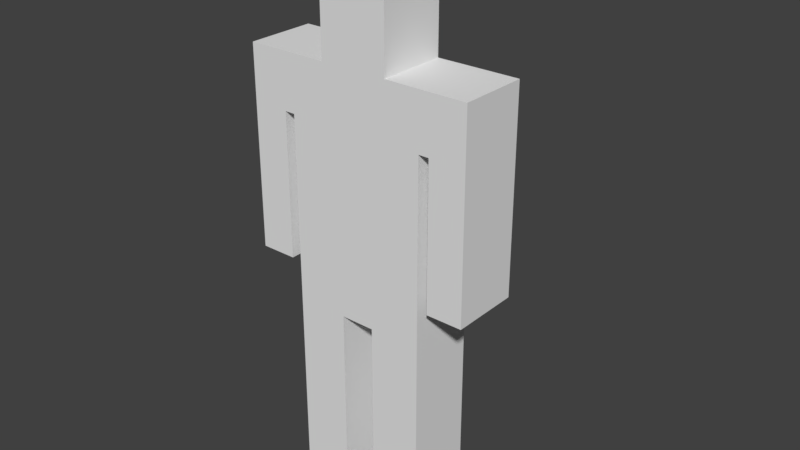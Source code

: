 # Source: char.blend  (saved by Blender 2.77.0; exported with 4.5.12 LTS)
import bpy
from mathutils import Matrix  # noqa: F401  (used for matrix-valued properties, if any)

bpy.ops.wm.read_factory_settings(use_empty=True)
scene = bpy.context.scene
scene.name = 'Scene'

# ---- collections
col_collection_1 = bpy.data.collections.new('Collection 1'); scene.collection.children.link(col_collection_1)

# ---- world
world_world = bpy.data.worlds.new('World'); scene.world = world_world
world_world.color = (0.05088, 0.05088, 0.05088)
world_world.use_sun_shadow = False
world_world.sun_shadow_jitter_overblur = 0.0
world_world.cycles.sampling_method = 'MANUAL'

# ---- meshes
me_cube = bpy.data.meshes.new('Cube')
me_cube.from_pydata([(0.4994, -0.5, 1.0), (0.4994, 0.5, -1.0), (0.4994, -0.5, -1.0), (1.109, 0.5, 1.0), (2.005, -0.5, -1.0), (2.005, -0.5, 1.0), (2.005, 0.5, -1.0), (2.005, 0.5, 1.0), (2.005, 0.5, -7.017), (0.4994, 0.5, -7.017), (0.4994, -0.5, -7.017), (2.005, -0.5, -7.017), (0.9861, 0.5, 5.967), (2.005, 0.5, 5.967), (2.005, -0.5, 5.967), (0.9861, -0.5, 5.967), (0.9861, 0.5, 9.418), (0.9861, -0.5, 9.418), (1.077, 0.9137, 4.782), (2.005, 0.5, 4.364), (2.005, -0.5, 4.364), (0.829, -0.5, 4.364), (3.361, 0.5, 5.967), (3.361, -0.5, 5.967), (3.361, 0.5, 4.364), (3.361, -0.5, 4.364), (2.306, -0.5, 4.364), (2.306, -0.5, 5.967), (2.306, 0.5, 4.364), (2.306, 0.5, 5.967), (3.361, 0.5, 0.1486), (3.361, -0.5, 0.1486), (2.306, -0.5, 0.1486), (2.306, 0.5, 0.1486), (1.109, 1.246, 1.0), (1.077, 1.246, 4.364), (-0.4994, -0.5, 1.0), (-0.4994, 0.5, -1.0), (-0.4994, -0.5, -1.0), (-1.109, 0.5, 1.0), (-2.005, -0.5, -1.0), (-2.005, -0.5, 1.0), (-2.005, 0.5, -1.0), (-2.005, 0.5, 1.0), (0.0, 0.5, 1.0), (0.0, 0.5, -1.0), (0.0, -0.5, 1.0), (0.0, -0.5, -1.0), (-2.005, 0.5, -7.017), (-0.4994, 0.5, -7.017), (-0.4994, -0.5, -7.017), (-2.005, -0.5, -7.017), (-0.9861, 0.5, 5.967), (-2.005, 0.5, 5.967), (-2.005, -0.5, 5.967), (-0.9861, -0.5, 5.967), (0.0, 0.5, 5.967), (0.0, -0.5, 5.967), (0.0, 0.5, 9.418), (-0.9861, 0.5, 9.418), (-0.9861, -0.5, 9.418), (0.0, -0.5, 9.418), (-1.077, 0.9137, 4.782), (-2.005, 0.5, 4.364), (-2.005, -0.5, 4.364), (0.0, -0.5, 4.364), (0.0, 0.9137, 4.782), (-0.829, -0.5, 4.364), (-3.361, 0.5, 5.967), (-3.361, -0.5, 5.967), (-3.361, 0.5, 4.364), (-3.361, -0.5, 4.364), (-2.306, -0.5, 4.364), (-2.306, -0.5, 5.967), (-2.306, 0.5, 4.364), (-2.306, 0.5, 5.967), (-3.361, 0.5, 0.1486), (-3.361, -0.5, 0.1486), (-2.306, -0.5, 0.1486), (-2.306, 0.5, 0.1486), (0.0, 1.246, 1.0), (-1.109, 1.246, 1.0), (0.0, 1.246, 4.364), (-1.077, 1.246, 4.364)], [], [(44, 3, 1, 45), (3, 7, 6, 1), (7, 5, 4, 6), (10, 9, 8, 11), (1, 6, 8, 9), (27, 26, 25, 23), (19, 18, 12, 13), (47, 45, 1, 2), (0, 46, 47, 2), (5, 0, 2, 4), (4, 2, 10, 11), (6, 4, 11, 8), (2, 1, 9, 10), (14, 13, 12, 15), (15, 12, 16, 17), (65, 21, 15, 57), (18, 66, 56, 12), (21, 20, 14, 15), (17, 16, 58, 61), (12, 56, 58, 16), (57, 15, 17, 61), (0, 5, 20, 21), (18, 3, 34, 35), (46, 0, 21, 65), (7, 3, 18, 19), (5, 7, 19, 20), (25, 24, 22, 23), (28, 24, 30, 33), (29, 27, 23, 22), (28, 29, 22, 24), (19, 13, 29, 28), (13, 14, 27, 29), (20, 19, 28, 26), (14, 20, 26, 27), (32, 33, 30, 31), (25, 26, 32, 31), (24, 25, 31, 30), (26, 28, 33, 32), (34, 80, 82, 35), (66, 18, 35, 82), (3, 44, 80, 34), (44, 45, 37, 39), (39, 37, 42, 43), (43, 42, 40, 41), (50, 51, 48, 49), (37, 49, 48, 42), (73, 69, 71, 72), (63, 53, 52, 62), (47, 38, 37, 45), (36, 38, 47, 46), (41, 40, 38, 36), (40, 51, 50, 38), (42, 48, 51, 40), (38, 50, 49, 37), (54, 55, 52, 53), (55, 60, 59, 52), (66, 56, 57, 65), (65, 57, 55, 67), (62, 52, 56, 66), (67, 55, 54, 64), (60, 61, 58, 59), (52, 59, 58, 56), (56, 58, 61, 57), (57, 61, 60, 55), (36, 67, 64, 41), (62, 83, 81, 39), (46, 65, 67, 36), (44, 66, 65, 46), (43, 63, 62, 39), (41, 64, 63, 43), (71, 69, 68, 70), (74, 79, 76, 70), (75, 68, 69, 73), (74, 70, 68, 75), (63, 74, 75, 53), (53, 75, 73, 54), (64, 72, 74, 63), (54, 73, 72, 64), (78, 77, 76, 79), (71, 77, 78, 72), (70, 76, 77, 71), (72, 78, 79, 74), (81, 83, 82, 80), (66, 82, 83, 62), (44, 80, 82, 66), (39, 81, 80, 44)])
me_cube.use_remesh_preserve_volume = False
me_cube.use_remesh_preserve_attributes = False
me_cube.use_mirror_vertex_groups = False
me_cube.update()

# ---- objects
ob_cube = bpy.data.objects.new('Cube', me_cube)

# ---- transforms, parenting, visibility, modifiers, constraints
ob_cube.location = (0.0, 0.0, 0.0)
ob_cube.scale = (1.0, 2.0, 1.0)
ob_cube.lineart.crease_threshold = 0.0

# ---- collection membership
col_collection_1.objects.link(ob_cube)

# ---- scene / render settings (as saved in the file)
scene.frame_start = 1; scene.frame_end = 250; scene.frame_set(1)
scene.render.engine = 'BLENDER_EEVEE_NEXT'
scene.render.resolution_percentage = 50
scene.render.dither_intensity = 0.0
scene.cycles.use_denoising = False
scene.cycles.samples = 128
scene.cycles.sampling_pattern = 'TABULATED_SOBOL'
scene.cycles.light_sampling_threshold = 0.0
scene.cycles.use_adaptive_sampling = False
scene.cycles.use_light_tree = False
scene.cycles.blur_glossy = 0.0
scene.cycles.sample_clamp_indirect = 0.0
scene.view_settings.view_transform = 'Standard'
bpy.context.view_layer.update()

# ---- added for rendering (the .blend has no active camera and no usable light): camera, sun
cam_auto = bpy.data.cameras.new('AutoCamera')
cam_auto.lens = 50.0
cam_auto.sensor_width = 36.0
cam_auto.clip_end = 1000.0
ob_auto_camera = bpy.data.objects.new('AutoCamera', cam_auto)
scene.collection.objects.link(ob_auto_camera)
ob_auto_camera.location = (16.7438, -19.3467, 14.5955)
ob_auto_camera.rotation_euler = (1.09748, -7.21219e-08, 0.694738)
scene.camera = ob_auto_camera
light_auto_sun = bpy.data.lights.new('AutoSun', 'SUN')
light_auto_sun.energy = 3.0
light_auto_sun.angle = 0.0523599
ob_auto_sun = bpy.data.objects.new('AutoSun', light_auto_sun)
scene.collection.objects.link(ob_auto_sun)
ob_auto_sun.rotation_euler = (0.872665, 0.174533, 0.523599)
bpy.context.view_layer.update()
